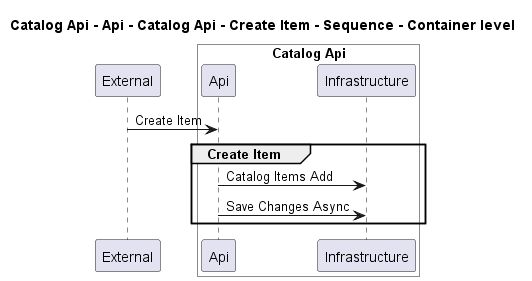

The diagram above was rendered by PlantUML. Its source (embedded in the PNG):
@startuml
!pragma layout smetana

title Catalog Api - Api - Catalog Api - Create Item - Sequence - Container level

participant "External" as C4InterFlow.SoftwareSystems.ExternalSystem

box "Catalog Api" #White
    participant "Api" as dotnet.eShop.Architecture.SoftwareSystems.CatalogApi.Containers.Api
    participant "Infrastructure" as dotnet.eShop.Architecture.SoftwareSystems.CatalogApi.Containers.Infrastructure
end box


C4InterFlow.SoftwareSystems.ExternalSystem -> dotnet.eShop.Architecture.SoftwareSystems.CatalogApi.Containers.Api : Create Item
group Create Item
dotnet.eShop.Architecture.SoftwareSystems.CatalogApi.Containers.Api -> dotnet.eShop.Architecture.SoftwareSystems.CatalogApi.Containers.Infrastructure : Catalog Items Add
dotnet.eShop.Architecture.SoftwareSystems.CatalogApi.Containers.Api -> dotnet.eShop.Architecture.SoftwareSystems.CatalogApi.Containers.Infrastructure : Save Changes Async
end


@enduml